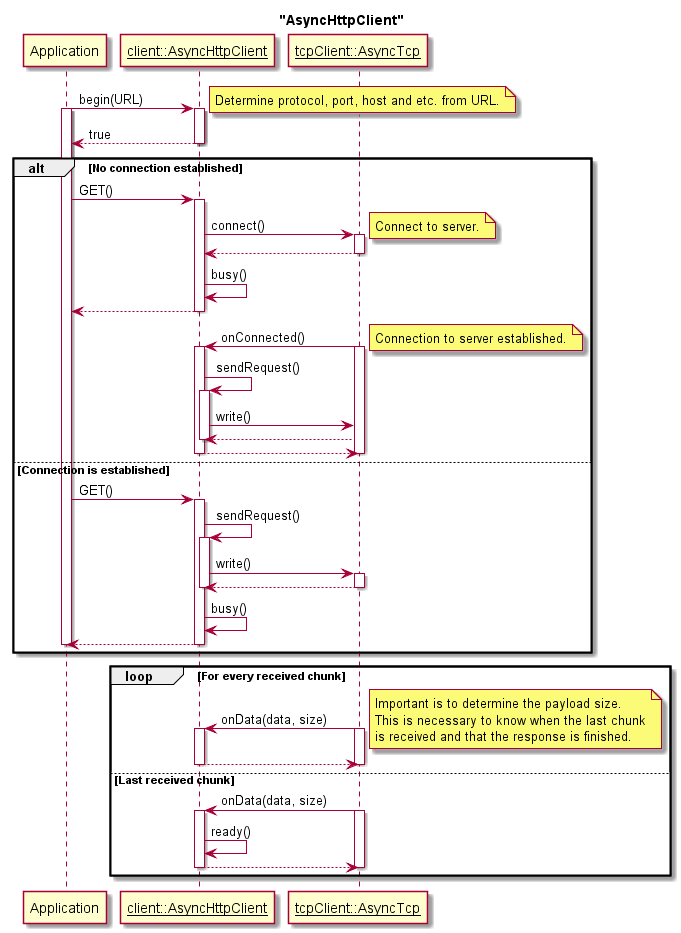

The diagram above was rendered by PlantUML. Its source (embedded in the PNG):
@startuml

title "AsyncHttpClient"

participant "Application" as app
participant "__client::AsyncHttpClient__" as client
participant "__tcpClient::AsyncTcp__" as tcpClient

app -> client: begin(URL)
activate app
activate client
note right: Determine protocol, port, host and etc. from URL.
app <-- client: true
deactivate client

alt No connection established

    app -> client: GET()
    activate client
    client -> tcpClient: connect()
    note right: Connect to server.
    activate tcpClient
    client <-- tcpClient
    deactivate tcpClient
    client -> client: busy()
    app <-- client
    deactivate client

    client <- tcpClient: onConnected()
    note right
        Connection to server established.
    end note
    activate tcpClient
    activate client
    client -> client: sendRequest()
    activate client
    client -> tcpClient: write()
    client <-- tcpClient
    deactivate client
    client --> tcpClient
    deactivate client
    deactivate tcpClient

else Connection is established

    app -> client: GET()
    activate client
    client -> client: sendRequest()
    activate client
    client -> tcpClient: write()
    activate tcpClient
    client <-- tcpClient
    deactivate tcpClient
    deactivate client
    client -> client: busy()
    app <-- client
    deactivate client
    deactivate app

end alt

loop For every received chunk

client <- tcpClient: onData(data, size)
note right
    Important is to determine the payload size.
    This is necessary to know when the last chunk
    is received and that the response is finished.
end note
activate tcpClient
activate client
client --> tcpClient
deactivate client
deactivate tcpClient

else Last received chunk

client <- tcpClient: onData(data, size)
activate tcpClient
activate client
client -> client: ready()
client --> tcpClient
deactivate client
deactivate tcpClient

end loop

@enduml